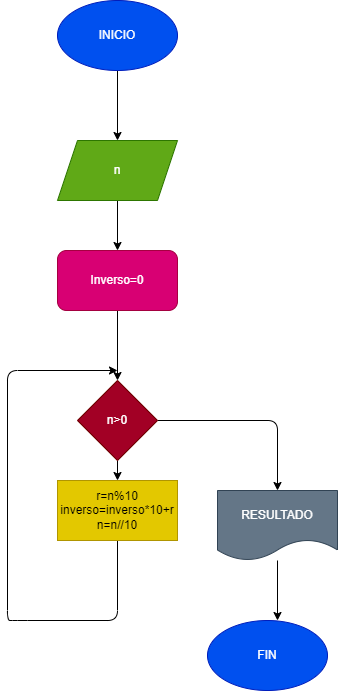

The diagram above was exported from draw.io. Its source (the exported page's mxGraphModel, read from the mxfile embedded in the PNG):
<mxGraphModel dx="798" dy="610" grid="1" gridSize="10" guides="1" tooltips="1" connect="1" arrows="1" fold="1" page="1" pageScale="1" pageWidth="127700" pageHeight="167700" math="0" shadow="0">
  <root>
    <mxCell id="0" />
    <mxCell id="1" parent="0" />
    <mxCell id="4" value="" style="edgeStyle=none;html=1;" edge="1" parent="1" source="2" target="3">
      <mxGeometry relative="1" as="geometry" />
    </mxCell>
    <mxCell id="2" value="INICIO" style="ellipse;whiteSpace=wrap;html=1;fillColor=#0050ef;fontColor=#ffffff;strokeColor=#001DBC;" vertex="1" parent="1">
      <mxGeometry x="370" y="10" width="120" height="70" as="geometry" />
    </mxCell>
    <mxCell id="6" value="" style="edgeStyle=none;html=1;" edge="1" parent="1" source="3" target="5">
      <mxGeometry relative="1" as="geometry" />
    </mxCell>
    <mxCell id="3" value="n" style="shape=parallelogram;perimeter=parallelogramPerimeter;whiteSpace=wrap;html=1;fixedSize=1;fillColor=#60a917;fontColor=#ffffff;strokeColor=#2D7600;" vertex="1" parent="1">
      <mxGeometry x="370" y="150" width="120" height="60" as="geometry" />
    </mxCell>
    <mxCell id="8" value="" style="edgeStyle=none;html=1;" edge="1" parent="1" source="5">
      <mxGeometry relative="1" as="geometry">
        <mxPoint x="430" y="390" as="targetPoint" />
      </mxGeometry>
    </mxCell>
    <mxCell id="5" value="Inverso=0" style="rounded=1;whiteSpace=wrap;html=1;fillColor=#d80073;fontColor=#ffffff;strokeColor=#A50040;" vertex="1" parent="1">
      <mxGeometry x="370" y="260" width="120" height="60" as="geometry" />
    </mxCell>
    <mxCell id="10" style="edgeStyle=none;html=1;" edge="1" parent="1" source="9">
      <mxGeometry relative="1" as="geometry">
        <mxPoint x="430" y="490" as="targetPoint" />
      </mxGeometry>
    </mxCell>
    <mxCell id="14" style="edgeStyle=none;html=1;" edge="1" parent="1" source="9">
      <mxGeometry relative="1" as="geometry">
        <mxPoint x="590" y="500" as="targetPoint" />
        <Array as="points">
          <mxPoint x="590" y="430" />
        </Array>
      </mxGeometry>
    </mxCell>
    <mxCell id="9" value="n&amp;gt;0" style="rhombus;whiteSpace=wrap;html=1;fillColor=#a20025;fontColor=#ffffff;strokeColor=#6F0000;" vertex="1" parent="1">
      <mxGeometry x="390" y="390" width="80" height="80" as="geometry" />
    </mxCell>
    <mxCell id="13" style="edgeStyle=none;html=1;" edge="1" parent="1" source="12">
      <mxGeometry relative="1" as="geometry">
        <mxPoint x="430" y="380" as="targetPoint" />
        <Array as="points">
          <mxPoint x="430" y="630" />
          <mxPoint x="330" y="630" />
          <mxPoint x="320" y="630" />
          <mxPoint x="320" y="380" />
        </Array>
      </mxGeometry>
    </mxCell>
    <mxCell id="12" value="r=n%10&lt;br&gt;inverso=inverso*10+r&lt;br&gt;n=n//10" style="rounded=0;whiteSpace=wrap;html=1;fillColor=#e3c800;fontColor=#000000;strokeColor=#B09500;" vertex="1" parent="1">
      <mxGeometry x="370" y="490" width="120" height="60" as="geometry" />
    </mxCell>
    <mxCell id="16" style="edgeStyle=none;html=1;" edge="1" parent="1" source="15">
      <mxGeometry relative="1" as="geometry">
        <mxPoint x="590" y="630" as="targetPoint" />
      </mxGeometry>
    </mxCell>
    <mxCell id="15" value="RESULTADO" style="shape=document;whiteSpace=wrap;html=1;boundedLbl=1;fillColor=#647687;fontColor=#ffffff;strokeColor=#314354;" vertex="1" parent="1">
      <mxGeometry x="530" y="500" width="120" height="70" as="geometry" />
    </mxCell>
    <mxCell id="17" value="FIN" style="ellipse;whiteSpace=wrap;html=1;fillColor=#0050ef;fontColor=#ffffff;strokeColor=#001DBC;" vertex="1" parent="1">
      <mxGeometry x="520" y="630" width="120" height="70" as="geometry" />
    </mxCell>
  </root>
</mxGraphModel>